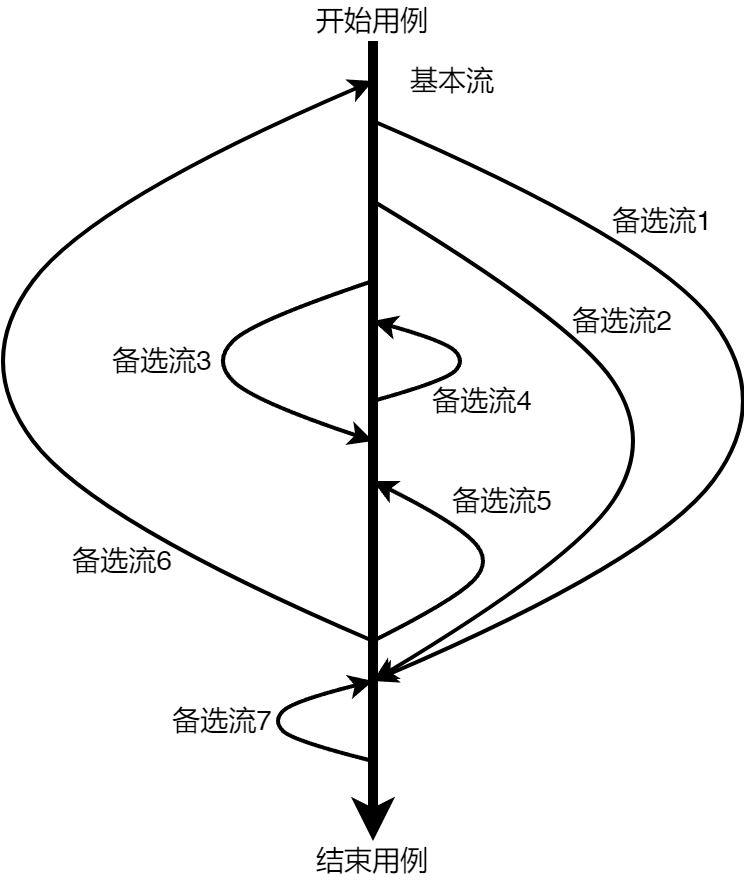

The diagram above was exported from draw.io. Its source (the exported page's mxGraphModel, read from the mxfile embedded in the PNG):
<mxGraphModel dx="583" dy="571" grid="1" gridSize="10" guides="1" tooltips="1" connect="1" arrows="1" fold="1" page="1" pageScale="1" pageWidth="827" pageHeight="1169" math="0" shadow="0">
  <root>
    <mxCell id="0" />
    <mxCell id="1" parent="0" />
    <mxCell id="qQpp5F-eFQm8aJ3h2Pst-1" value="" style="endArrow=classic;html=1;rounded=0;strokeWidth=5;entryX=0.5;entryY=0;entryDx=0;entryDy=0;exitX=0.5;exitY=1;exitDx=0;exitDy=0;" edge="1" parent="1" source="qQpp5F-eFQm8aJ3h2Pst-2" target="qQpp5F-eFQm8aJ3h2Pst-3">
      <mxGeometry width="50" height="50" relative="1" as="geometry">
        <mxPoint x="399.5" y="120" as="sourcePoint" />
        <mxPoint x="399.5" y="500" as="targetPoint" />
      </mxGeometry>
    </mxCell>
    <mxCell id="qQpp5F-eFQm8aJ3h2Pst-2" value="&lt;font style=&quot;font-size: 14px;&quot;&gt;开始用例&lt;/font&gt;" style="text;html=1;align=center;verticalAlign=middle;whiteSpace=wrap;rounded=0;" vertex="1" parent="1">
      <mxGeometry x="360" y="100" width="80" height="20" as="geometry" />
    </mxCell>
    <mxCell id="qQpp5F-eFQm8aJ3h2Pst-3" value="&lt;font style=&quot;font-size: 14px;&quot;&gt;结束用例&lt;/font&gt;" style="text;html=1;align=center;verticalAlign=middle;whiteSpace=wrap;rounded=0;" vertex="1" parent="1">
      <mxGeometry x="360" y="520" width="80" height="20" as="geometry" />
    </mxCell>
    <mxCell id="qQpp5F-eFQm8aJ3h2Pst-4" value="" style="curved=1;endArrow=classic;html=1;rounded=0;strokeWidth=2;" edge="1" parent="1">
      <mxGeometry width="50" height="50" relative="1" as="geometry">
        <mxPoint x="400" y="160" as="sourcePoint" />
        <mxPoint x="400" y="440" as="targetPoint" />
        <Array as="points">
          <mxPoint x="540" y="220" />
          <mxPoint x="600" y="300" />
          <mxPoint x="540" y="380" />
        </Array>
      </mxGeometry>
    </mxCell>
    <mxCell id="qQpp5F-eFQm8aJ3h2Pst-6" value="" style="curved=1;endArrow=classic;html=1;rounded=0;strokeWidth=2;" edge="1" parent="1">
      <mxGeometry width="50" height="50" relative="1" as="geometry">
        <mxPoint x="400" y="480" as="sourcePoint" />
        <mxPoint x="400" y="440" as="targetPoint" />
        <Array as="points">
          <mxPoint x="360" y="470" />
          <mxPoint x="350" y="460" />
          <mxPoint x="360" y="450" />
        </Array>
      </mxGeometry>
    </mxCell>
    <mxCell id="qQpp5F-eFQm8aJ3h2Pst-7" value="" style="curved=1;endArrow=classic;html=1;rounded=0;strokeWidth=2;" edge="1" parent="1">
      <mxGeometry width="50" height="50" relative="1" as="geometry">
        <mxPoint x="400" y="200" as="sourcePoint" />
        <mxPoint x="400" y="440" as="targetPoint" />
        <Array as="points">
          <mxPoint x="500" y="260" />
          <mxPoint x="540" y="320" />
          <mxPoint x="500" y="380" />
        </Array>
      </mxGeometry>
    </mxCell>
    <mxCell id="qQpp5F-eFQm8aJ3h2Pst-8" value="" style="curved=1;endArrow=classic;html=1;rounded=0;strokeWidth=2;" edge="1" parent="1">
      <mxGeometry width="50" height="50" relative="1" as="geometry">
        <mxPoint x="400" y="240" as="sourcePoint" />
        <mxPoint x="400" y="320" as="targetPoint" />
        <Array as="points">
          <mxPoint x="340" y="260" />
          <mxPoint x="320" y="280" />
          <mxPoint x="340" y="300" />
        </Array>
      </mxGeometry>
    </mxCell>
    <mxCell id="qQpp5F-eFQm8aJ3h2Pst-9" value="" style="curved=1;endArrow=classic;html=1;rounded=0;strokeWidth=2;" edge="1" parent="1">
      <mxGeometry width="50" height="50" relative="1" as="geometry">
        <mxPoint x="400" y="300" as="sourcePoint" />
        <mxPoint x="400" y="260" as="targetPoint" />
        <Array as="points">
          <mxPoint x="436" y="290" />
          <mxPoint x="446" y="280" />
          <mxPoint x="436" y="270" />
        </Array>
      </mxGeometry>
    </mxCell>
    <mxCell id="qQpp5F-eFQm8aJ3h2Pst-11" value="" style="curved=1;endArrow=classic;html=1;rounded=0;strokeWidth=2;" edge="1" parent="1">
      <mxGeometry width="50" height="50" relative="1" as="geometry">
        <mxPoint x="400" y="420" as="sourcePoint" />
        <mxPoint x="400" y="340" as="targetPoint" />
        <Array as="points">
          <mxPoint x="440" y="400" />
          <mxPoint x="460" y="380" />
          <mxPoint x="440" y="360" />
        </Array>
      </mxGeometry>
    </mxCell>
    <mxCell id="qQpp5F-eFQm8aJ3h2Pst-12" value="" style="curved=1;endArrow=classic;html=1;rounded=0;strokeWidth=2;" edge="1" parent="1">
      <mxGeometry width="50" height="50" relative="1" as="geometry">
        <mxPoint x="400" y="420" as="sourcePoint" />
        <mxPoint x="400" y="140" as="targetPoint" />
        <Array as="points">
          <mxPoint x="260" y="360" />
          <mxPoint x="200" y="280" />
          <mxPoint x="260" y="200" />
        </Array>
      </mxGeometry>
    </mxCell>
    <mxCell id="qQpp5F-eFQm8aJ3h2Pst-13" value="&lt;font style=&quot;font-size: 14px;&quot;&gt;基本流&lt;/font&gt;" style="text;html=1;align=center;verticalAlign=middle;whiteSpace=wrap;rounded=0;" vertex="1" parent="1">
      <mxGeometry x="410" y="130" width="60" height="20" as="geometry" />
    </mxCell>
    <mxCell id="qQpp5F-eFQm8aJ3h2Pst-14" value="&lt;font style=&quot;font-size: 14px;&quot;&gt;备选流1&lt;/font&gt;" style="text;html=1;align=center;verticalAlign=middle;whiteSpace=wrap;rounded=0;" vertex="1" parent="1">
      <mxGeometry x="515" y="200" width="60" height="20" as="geometry" />
    </mxCell>
    <mxCell id="qQpp5F-eFQm8aJ3h2Pst-16" value="&lt;font style=&quot;font-size: 14px;&quot;&gt;备选流2&lt;/font&gt;" style="text;html=1;align=center;verticalAlign=middle;whiteSpace=wrap;rounded=0;" vertex="1" parent="1">
      <mxGeometry x="495" y="250" width="60" height="20" as="geometry" />
    </mxCell>
    <mxCell id="qQpp5F-eFQm8aJ3h2Pst-17" value="&lt;font style=&quot;font-size: 14px;&quot;&gt;备选流3&lt;/font&gt;" style="text;html=1;align=center;verticalAlign=middle;whiteSpace=wrap;rounded=0;" vertex="1" parent="1">
      <mxGeometry x="265" y="270" width="60" height="20" as="geometry" />
    </mxCell>
    <mxCell id="qQpp5F-eFQm8aJ3h2Pst-18" value="&lt;font style=&quot;font-size: 14px;&quot;&gt;备选流4&lt;/font&gt;" style="text;html=1;align=center;verticalAlign=middle;whiteSpace=wrap;rounded=0;" vertex="1" parent="1">
      <mxGeometry x="425" y="290" width="60" height="20" as="geometry" />
    </mxCell>
    <mxCell id="qQpp5F-eFQm8aJ3h2Pst-20" value="&lt;font style=&quot;font-size: 14px;&quot;&gt;备选流5&lt;/font&gt;" style="text;html=1;align=center;verticalAlign=middle;whiteSpace=wrap;rounded=0;" vertex="1" parent="1">
      <mxGeometry x="435" y="340" width="60" height="20" as="geometry" />
    </mxCell>
    <mxCell id="qQpp5F-eFQm8aJ3h2Pst-21" value="&lt;font style=&quot;font-size: 14px;&quot;&gt;备选流6&lt;/font&gt;" style="text;html=1;align=center;verticalAlign=middle;whiteSpace=wrap;rounded=0;" vertex="1" parent="1">
      <mxGeometry x="245" y="370" width="60" height="20" as="geometry" />
    </mxCell>
    <mxCell id="qQpp5F-eFQm8aJ3h2Pst-22" value="&lt;font style=&quot;font-size: 14px;&quot;&gt;备选流7&lt;/font&gt;" style="text;html=1;align=center;verticalAlign=middle;whiteSpace=wrap;rounded=0;" vertex="1" parent="1">
      <mxGeometry x="295" y="450" width="60" height="20" as="geometry" />
    </mxCell>
  </root>
</mxGraphModel>